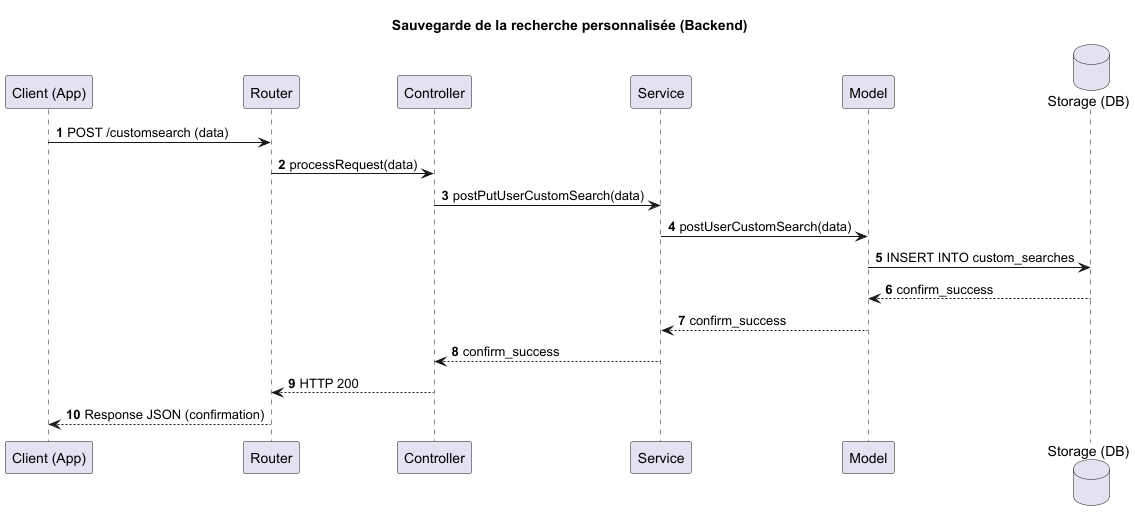

The diagram above was rendered by PlantUML. Its source (embedded in the PNG):
@startuml
title Sauvegarde de la recherche personnalisée (Backend)
autonumber

participant "Client (App)" as Client
participant "Router" as Router
participant "Controller" as Controller
participant "Service" as Service
participant "Model" as Model
database "Storage (DB)" as Storage

Client -> Router : POST /customsearch (data)
Router -> Controller : processRequest(data)
Controller -> Service : postPutUserCustomSearch(data)
Service -> Model : postUserCustomSearch(data)
Model -> Storage : INSERT INTO custom_searches
Storage --> Model : confirm_success
Model --> Service : confirm_success
Service --> Controller : confirm_success
Controller --> Router : HTTP 200
Router --> Client : Response JSON (confirmation)

@enduml